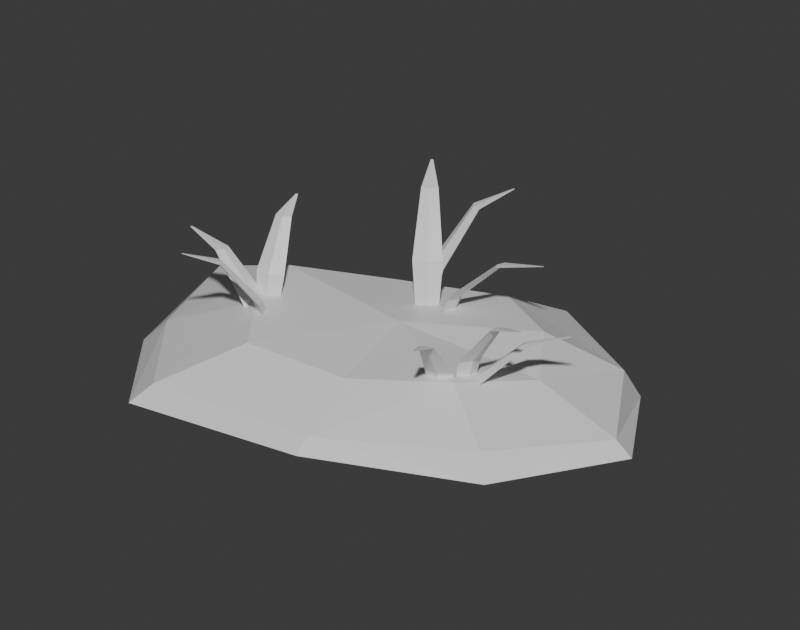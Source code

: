 # Source: MarshwardWestTussock.blend  (saved by Blender 5.1.30; exported with 4.5.12 LTS)
import bpy
from mathutils import Matrix  # noqa: F401  (used for matrix-valued properties, if any)

bpy.ops.wm.read_factory_settings(use_empty=True)
scene = bpy.context.scene
scene.name = 'MarshwardWestTussock'

# ---- collections
col_collection = bpy.data.collections.new('Collection'); scene.collection.children.link(col_collection)

# ---- materials (node trees are filled in below, after node groups)
mat_m_marshwardpeat = bpy.data.materials.new('M_MarshwardPeat')
mat_m_marshwardpeat.diffuse_color = (0.13, 0.16, 0.11, 1.0)
mat_m_marshwardmoss = bpy.data.materials.new('M_MarshwardMoss')
mat_m_marshwardmoss.diffuse_color = (0.23, 0.34, 0.12, 1.0)
mat_m_marshwardreedgreen = bpy.data.materials.new('M_MarshwardReedGreen')
mat_m_marshwardreedgreen.diffuse_color = (0.3, 0.43, 0.16, 1.0)

# ---- material node trees
mat_m_marshwardpeat.use_nodes = True; mat_m_marshwardpeat.node_tree.nodes.clear()
_N = mat_m_marshwardpeat.node_tree.nodes; _L = mat_m_marshwardpeat.node_tree.links
n0 = _N.new('ShaderNodeBsdfPrincipled'); n0.name = 'Principled BSDF'; n0.location = (-200, 100)
n1 = _N.new('ShaderNodeOutputMaterial'); n1.name = 'Material Output'; n1.location = (200, 100)
_L.new(n0.outputs[0], n1.inputs[0])
n1.is_active_output = True
mat_m_marshwardmoss.use_nodes = True; mat_m_marshwardmoss.node_tree.nodes.clear()
_N = mat_m_marshwardmoss.node_tree.nodes; _L = mat_m_marshwardmoss.node_tree.links
n0 = _N.new('ShaderNodeBsdfPrincipled'); n0.name = 'Principled BSDF'; n0.location = (-200, 100)
n1 = _N.new('ShaderNodeOutputMaterial'); n1.name = 'Material Output'; n1.location = (200, 100)
_L.new(n0.outputs[0], n1.inputs[0])
n1.is_active_output = True
mat_m_marshwardreedgreen.use_nodes = True; mat_m_marshwardreedgreen.node_tree.nodes.clear()
_N = mat_m_marshwardreedgreen.node_tree.nodes; _L = mat_m_marshwardreedgreen.node_tree.links
n0 = _N.new('ShaderNodeBsdfPrincipled'); n0.name = 'Principled BSDF'; n0.location = (-200, 100)
n1 = _N.new('ShaderNodeOutputMaterial'); n1.name = 'Material Output'; n1.location = (200, 100)
_L.new(n0.outputs[0], n1.inputs[0])
n1.is_active_output = True

# ---- world
world_world = bpy.data.worlds.new('World'); scene.world = world_world
world_world.use_nodes = True; world_world.node_tree.nodes.clear()
_N = world_world.node_tree.nodes; _L = world_world.node_tree.links
n0 = _N.new('ShaderNodeOutputWorld'); n0.name = 'World Output'; n0.location = (200, 100)
n1 = _N.new('ShaderNodeBackground'); n1.name = 'Background'; n1.location = (-200, 100)
n1.inputs[0].default_value = (0.05088, 0.05088, 0.05088, 1.0)
_L.new(n1.outputs[0], n0.inputs[0])
n0.is_active_output = True
world_world.color = (0.05088, 0.05088, 0.05088)
world_world.sun_shadow_jitter_overblur = 0.0

# ---- cameras
cam_camera_001 = bpy.data.cameras.new('Camera.001')
cam_camera_001.type = 'ORTHO'
cam_camera_001.clip_end = 1e+04
cam_camera_001.ortho_scale = 310.0
cam_camera_001.display_size = 100.0

# ---- meshes
me_sm_marshwardwesttussock_01 = bpy.data.meshes.new('SM_MarshwardWestTussock_01')
me_sm_marshwardwesttussock_01.from_pydata([(120.0, -5.152, 0.0), (82.88, 45.85, 0.0), (19.8, 85.0, 0.0), (-61.36, 67.33, 0.0), (-120.0, 25.26, 0.0), (-102.7, -31.09, 0.0), (-66.88, -84.43, 0.0), (17.25, -85.0, 0.0), (92.27, -61.75, 0.0), (112.2, -5.152, 6.0), (78.02, 41.77, 11.0), (19.98, 77.79, 9.0), (-54.69, 61.53, 7.0), (-108.6, 22.83, 12.0), (-92.74, -29.02, 10.0), (-59.76, -78.09, 8.0), (17.63, -78.61, 6.0), (86.65, -57.22, 11.0), (73.78, -5.152, 21.0), (52.25, 24.43, 26.0), (15.67, 47.14, 24.0), (-31.41, 36.89, 22.0), (-65.42, 12.49, 27.0), (-55.4, -20.2, 25.0), (-34.61, -51.13, 23.0), (14.19, -51.46, 21.0), (57.7, -37.98, 26.0), (1.833, -3.025, 26.0), (-53.18, -19.8, 12.0), (-52.44, -23.7, 12.0), (-50.38, -20.28, 12.0), (-51.11, -16.37, 12.0), (-60.02, -18.62, 25.52), (-59.13, -24.72, 25.52), (-56.14, -19.29, 25.52), (-57.04, -13.2, 25.52), (-77.39, -15.65, 40.48), (-76.74, -19.11, 40.48), (-74.91, -16.07, 40.48), (-75.56, -12.61, 40.48), (-94.18, -12.77, 44.0), (-93.89, -13.31, 44.0), (-93.43, -12.9, 44.0), (-93.72, -12.36, 44.0), (-55.38, -13.37, 12.0), (-58.79, -15.56, 12.0), (-54.74, -16.07, 12.0), (-51.33, -13.88, 12.0), (-56.47, -8.815, 33.64), (-61.89, -12.0, 33.64), (-55.58, -12.54, 33.64), (-50.16, -9.365, 33.64), (-59.06, 2.093, 53.36), (-62.08, 0.1604, 53.36), (-58.49, -0.2895, 53.36), (-55.47, 1.643, 53.36), (-61.55, 12.58, 58.0), (-61.94, 12.11, 58.0), (-61.38, 11.85, 58.0), (-60.98, 12.32, 58.0), (-47.33, -23.12, 12.0), (-43.65, -24.84, 12.0), (-45.29, -21.2, 12.0), (-48.97, -19.49, 12.0), (-51.5, -27.04, 28.42), (-45.91, -29.91, 28.42), (-48.67, -24.38, 28.42), (-54.27, -21.5, 28.42), (-61.82, -36.72, 45.08), (-58.56, -38.24, 45.08), (-60.01, -35.02, 45.08), (-63.27, -33.5, 45.08), (-71.77, -46.06, 49.0), (-71.15, -46.14, 49.0), (-71.22, -45.54, 49.0), (-71.84, -45.45, 49.0), (-6.166, 24.73, 12.0), (-10.17, 25.53, 12.0), (-7.674, 22.38, 12.0), (-3.673, 21.58, 12.0), (-2.92, 29.78, 38.28), (-9.067, 31.25, 38.28), (-5.007, 26.53, 38.28), (1.14, 25.05, 38.28), (5.18, 42.37, 60.72), (1.637, 43.08, 60.72), (3.847, 40.3, 60.72), (7.39, 39.59, 60.72), (13.0, 54.53, 66.0), (12.38, 54.46, 66.0), (12.59, 53.9, 66.0), (13.21, 53.96, 66.0), (-2.265, 19.37, 12.0), (-4.586, 16.1, 12.0), (-0.6336, 17.11, 12.0), (1.687, 20.37, 12.0), (-5.591, 23.99, 41.76), (-9.391, 19.07, 41.76), (-3.332, 20.85, 41.76), (0.4676, 25.77, 41.76), (-13.82, 35.41, 66.24), (-15.88, 32.51, 66.24), (-12.38, 33.4, 66.24), (-10.32, 36.29, 66.24), (-21.75, 46.41, 72.0), (-21.94, 45.83, 72.0), (-21.31, 45.8, 72.0), (-21.13, 46.38, 72.0), (3.25, 22.61, 12.0), (1.499, 26.2, 12.0), (0.416, 22.37, 12.0), (2.167, 18.78, 12.0), (10.99, 23.27, 30.16), (8.502, 28.93, 30.16), (7.065, 22.94, 30.16), (9.551, 17.28, 30.16), (30.9, 24.96, 47.84), (29.35, 28.14, 47.84), (28.4, 24.75, 47.84), (29.94, 21.57, 47.84), (50.17, 26.6, 52.0), (49.75, 27.05, 52.0), (49.41, 26.54, 52.0), (49.83, 26.09, 52.0), (51.36, -24.62, 12.0), (50.9, -20.68, 12.0), (48.59, -23.95, 12.0), (49.05, -27.9, 12.0), (57.62, -26.14, 31.32), (57.16, -20.0, 31.32), (53.8, -25.22, 31.32), (54.25, -31.35, 31.32), (73.36, -29.96, 49.68), (72.96, -26.46, 49.68), (70.92, -29.36, 49.68), (71.32, -32.86, 49.68), (88.57, -33.64, 54.0), (88.31, -33.08, 54.0), (87.82, -33.46, 54.0), (88.07, -34.01, 54.0), (47.13, -31.98, 12.0), (50.33, -29.52, 12.0), (46.25, -29.35, 12.0), (43.05, -31.82, 12.0), (48.87, -37.19, 27.26), (53.99, -33.56, 27.26), (47.66, -33.55, 27.26), (42.54, -37.18, 27.26), (53.16, -50.01, 43.24), (56.0, -47.83, 43.24), (52.38, -47.69, 43.24), (49.55, -49.87, 43.24), (57.29, -62.37, 47.0), (57.64, -61.87, 47.0), (57.06, -61.66, 47.0), (56.71, -62.16, 47.0), (56.55, -27.67, 12.0), (53.04, -25.65, 12.0), (54.34, -29.41, 12.0), (57.86, -31.43, 12.0), (61.82, -23.52, 24.36), (56.51, -20.18, 24.36), (58.76, -25.93, 24.36), (64.08, -29.27, 24.36), (75.16, -13.03, 38.64), (72.05, -11.23, 38.64), (73.21, -14.56, 38.64), (76.32, -16.36, 38.64), (88.06, -2.882, 42.0), (87.45, -2.745, 42.0), (87.46, -3.351, 42.0), (88.07, -3.488, 42.0)], [], [(7, 5, 3), (1, 9, 0), (1, 11, 10), (2, 12, 11), (3, 13, 12), (5, 13, 4), (6, 14, 5), (7, 15, 6), (8, 16, 7), (8, 9, 17), (10, 18, 9), (10, 20, 19), (11, 21, 20), (12, 22, 21), (14, 22, 13), (15, 23, 14), (16, 24, 15), (16, 26, 25), (17, 18, 26), (18, 19, 27), (19, 20, 27), (20, 21, 27), (21, 22, 27), (22, 23, 27), (23, 24, 27), (24, 25, 27), (25, 26, 27), (26, 18, 27), (30, 28, 31), (28, 33, 32), (29, 34, 33), (31, 34, 30), (28, 35, 31), (32, 37, 36), (33, 38, 37), (35, 38, 34), (32, 39, 35), (36, 41, 40), (37, 42, 41), (39, 42, 38), (36, 43, 39), (40, 42, 43), (46, 44, 47), (44, 49, 48), (45, 50, 49), (47, 50, 46), (44, 51, 47), (48, 53, 52), (49, 54, 53), (51, 54, 50), (48, 55, 51), (52, 57, 56), (53, 58, 57), (55, 58, 54), (52, 59, 55), (56, 58, 59), (62, 60, 63), (60, 65, 64), (61, 66, 65), (63, 66, 62), (60, 67, 63), (64, 69, 68), (65, 70, 69), (67, 70, 66), (64, 71, 67), (68, 73, 72), (69, 74, 73), (71, 74, 70), (68, 75, 71), (72, 74, 75), (78, 76, 79), (76, 81, 80), (77, 82, 81), (79, 82, 78), (76, 83, 79), (80, 85, 84), (81, 86, 85), (83, 86, 82), (80, 87, 83), (84, 89, 88), (85, 90, 89), (87, 90, 86), (84, 91, 87), (88, 90, 91), (94, 92, 95), (92, 97, 96), (93, 98, 97), (95, 98, 94), (92, 99, 95), (96, 101, 100), (97, 102, 101), (99, 102, 98), (96, 103, 99), (100, 105, 104), (101, 106, 105), (103, 106, 102), (100, 107, 103), (104, 106, 107), (110, 108, 111), (108, 113, 112), (109, 114, 113), (111, 114, 110), (108, 115, 111), (112, 117, 116), (113, 118, 117), (115, 118, 114), (112, 119, 115), (116, 121, 120), (117, 122, 121), (119, 122, 118), (116, 123, 119), (120, 122, 123), (126, 124, 127), (124, 129, 128), (125, 130, 129), (127, 130, 126), (124, 131, 127), (128, 133, 132), (129, 134, 133), (131, 134, 130), (128, 135, 131), (132, 137, 136), (133, 138, 137), (135, 138, 134), (132, 139, 135), (136, 138, 139), (142, 140, 143), (140, 145, 144), (141, 146, 145), (143, 146, 142), (140, 147, 143), (144, 149, 148), (145, 150, 149), (147, 150, 146), (144, 151, 147), (148, 153, 152), (149, 154, 153), (151, 154, 150), (148, 155, 151), (152, 154, 155), (158, 156, 159), (156, 161, 160), (157, 162, 161), (159, 162, 158), (156, 163, 159), (160, 165, 164), (161, 166, 165), (163, 166, 162), (160, 167, 163), (164, 169, 168), (165, 170, 169), (167, 170, 166), (164, 171, 167), (168, 170, 171), (0, 8, 1), (8, 7, 1), (7, 6, 5), (5, 4, 3), (3, 2, 7), (2, 1, 7), (1, 10, 9), (1, 2, 11), (2, 3, 12), (3, 4, 13), (5, 14, 13), (6, 15, 14), (7, 16, 15), (8, 17, 16), (8, 0, 9), (10, 19, 18), (10, 11, 20), (11, 12, 21), (12, 13, 22), (14, 23, 22), (15, 24, 23), (16, 25, 24), (16, 17, 26), (17, 9, 18), (30, 29, 28), (28, 29, 33), (29, 30, 34), (31, 35, 34), (28, 32, 35), (32, 33, 37), (33, 34, 38), (35, 39, 38), (32, 36, 39), (36, 37, 41), (37, 38, 42), (39, 43, 42), (36, 40, 43), (40, 41, 42), (46, 45, 44), (44, 45, 49), (45, 46, 50), (47, 51, 50), (44, 48, 51), (48, 49, 53), (49, 50, 54), (51, 55, 54), (48, 52, 55), (52, 53, 57), (53, 54, 58), (55, 59, 58), (52, 56, 59), (56, 57, 58), (62, 61, 60), (60, 61, 65), (61, 62, 66), (63, 67, 66), (60, 64, 67), (64, 65, 69), (65, 66, 70), (67, 71, 70), (64, 68, 71), (68, 69, 73), (69, 70, 74), (71, 75, 74), (68, 72, 75), (72, 73, 74), (78, 77, 76), (76, 77, 81), (77, 78, 82), (79, 83, 82), (76, 80, 83), (80, 81, 85), (81, 82, 86), (83, 87, 86), (80, 84, 87), (84, 85, 89), (85, 86, 90), (87, 91, 90), (84, 88, 91), (88, 89, 90), (94, 93, 92), (92, 93, 97), (93, 94, 98), (95, 99, 98), (92, 96, 99), (96, 97, 101), (97, 98, 102), (99, 103, 102), (96, 100, 103), (100, 101, 105), (101, 102, 106), (103, 107, 106), (100, 104, 107), (104, 105, 106), (110, 109, 108), (108, 109, 113), (109, 110, 114), (111, 115, 114), (108, 112, 115), (112, 113, 117), (113, 114, 118), (115, 119, 118), (112, 116, 119), (116, 117, 121), (117, 118, 122), (119, 123, 122), (116, 120, 123), (120, 121, 122), (126, 125, 124), (124, 125, 129), (125, 126, 130), (127, 131, 130), (124, 128, 131), (128, 129, 133), (129, 130, 134), (131, 135, 134), (128, 132, 135), (132, 133, 137), (133, 134, 138), (135, 139, 138), (132, 136, 139), (136, 137, 138), (142, 141, 140), (140, 141, 145), (141, 142, 146), (143, 147, 146), (140, 144, 147), (144, 145, 149), (145, 146, 150), (147, 151, 150), (144, 148, 151), (148, 149, 153), (149, 150, 154), (151, 155, 154), (148, 152, 155), (152, 153, 154), (158, 157, 156), (156, 157, 161), (157, 158, 162), (159, 163, 162), (156, 160, 163), (160, 161, 165), (161, 162, 166), (163, 167, 166), (160, 164, 167), (164, 165, 169), (165, 166, 170), (167, 171, 170), (164, 168, 171), (168, 169, 170)])
me_sm_marshwardwesttussock_01.polygons.foreach_set('material_index', [0, 0, 0, 0, 0, 0, 0, 0, 0, 0, 1, 0, 1, 1, 0, 1, 1, 0, 1, 1, 1, 1, 1, 1, 1, 1, 1, 1, 2, 2, 2, 2, 2, 2, 2, 2, 2, 2, 2, 2, 2, 2, 2, 2, 2, 2, 2, 2, 2, 2, 2, 2, 2, 2, 2, 2, 2, 2, 2, 2, 2, 2, 2, 2, 2, 2, 2, 2, 2, 2, 2, 2, 2, 2, 2, 2, 2, 2, 2, 2, 2, 2, 2, 2, 2, 2, 2, 2, 2, 2, 2, 2, 2, 2, 2, 2, 2, 2, 2, 2, 2, 2, 2, 2, 2, 2, 2, 2, 2, 2, 2, 2, 2, 2, 2, 2, 2, 2, 2, 2, 2, 2, 2, 2, 2, 2, 2, 2, 2, 2, 2, 2, 2, 2, 2, 2, 2, 2, 2, 2, 2, 2, 2, 2, 2, 2, 2, 2, 2, 2, 2, 2, 2, 2, 0, 0, 0, 0, 0, 0, 0, 0, 0, 0, 0, 0, 0, 0, 0, 1, 0, 1, 1, 0, 1, 1, 0, 1, 2, 2, 2, 2, 2, 2, 2, 2, 2, 2, 2, 2, 2, 2, 2, 2, 2, 2, 2, 2, 2, 2, 2, 2, 2, 2, 2, 2, 2, 2, 2, 2, 2, 2, 2, 2, 2, 2, 2, 2, 2, 2, 2, 2, 2, 2, 2, 2, 2, 2, 2, 2, 2, 2, 2, 2, 2, 2, 2, 2, 2, 2, 2, 2, 2, 2, 2, 2, 2, 2, 2, 2, 2, 2, 2, 2, 2, 2, 2, 2, 2, 2, 2, 2, 2, 2, 2, 2, 2, 2, 2, 2, 2, 2, 2, 2, 2, 2, 2, 2, 2, 2, 2, 2, 2, 2, 2, 2, 2, 2, 2, 2, 2, 2, 2, 2, 2, 2, 2, 2, 2, 2, 2, 2, 2, 2])
_uv = me_sm_marshwardwesttussock_01.uv_layers.new(name='UVMap')
_uv.uv.foreach_set('vector', [0.4503, 0.3273, 0.2225, 0.5859, 0.008449, 0.4063, 0.9437, 0.3801, 0.9916, 0.501, 0.9743, 0.5202, 0.9437, 0.3801, 0.9593, 0.1958, 0.9757, 0.3721, 0.9312, 0.1885, 0.9916, 0.03023, 0.9593, 0.1958, 0.9143, 0.3589, 0.8536, 0.517, 0.8942, 0.3481, 0.5082, 0.6936, 0.4672, 0.5654, 0.5055, 0.5463, 0.4947, 0.8613, 0.4747, 0.7014, 0.5082, 0.6936, 0.4672, 0.3176, 0.5603, 0.4976, 0.5513, 0.5214, 0.5573, 0.7247, 0.5251, 0.5587, 0.543, 0.5463, 0.5573, 0.7247, 0.5251, 0.8682, 0.5254, 0.7225, 0.716, 0.0451, 0.607, 0.1011, 0.5682, 0.008449, 0.716, 0.0451, 0.7913, 0.1907, 0.7003, 0.1241, 0.8604, 0.1507, 0.8125, 0.3152, 0.7913, 0.1907, 0.8942, 0.3481, 0.7871, 0.4216, 0.8125, 0.3152, 0.712, 0.5294, 0.7871, 0.4216, 0.8536, 0.517, 0.5603, 0.4976, 0.6977, 0.4294, 0.712, 0.5294, 0.4828, 0.3102, 0.6021, 0.4094, 0.5603, 0.4976, 0.4828, 0.3102, 0.5435, 0.1722, 0.5532, 0.2913, 0.4672, 0.1214, 0.607, 0.1011, 0.5435, 0.1722, 0.607, 0.1011, 0.7003, 0.1241, 0.6833, 0.2735, 0.7003, 0.1241, 0.7913, 0.1907, 0.6833, 0.2735, 0.7913, 0.1907, 0.8125, 0.3152, 0.6833, 0.2735, 0.8125, 0.3152, 0.7871, 0.4216, 0.6833, 0.2735, 0.7871, 0.4216, 0.6977, 0.4294, 0.6833, 0.2735, 0.6977, 0.4294, 0.6021, 0.4094, 0.6833, 0.2735, 0.6021, 0.4094, 0.5532, 0.2913, 0.6833, 0.2735, 0.5532, 0.2913, 0.5435, 0.1722, 0.6833, 0.2735, 0.5435, 0.1722, 0.607, 0.1011, 0.6833, 0.2735, 0.6244, 0.8359, 0.6175, 0.8386, 0.6175, 0.8282, 0.7582, 0.7684, 0.7582, 0.7279, 0.768, 0.7306, 0.4167, 0.776, 0.4102, 0.7389, 0.4259, 0.7377, 0.4001, 0.776, 0.4102, 0.7389, 0.4065, 0.7769, 0.7582, 0.7684, 0.782, 0.7377, 0.7673, 0.7731, 0.3308, 0.7976, 0.3168, 0.7566, 0.3248, 0.7519, 0.2166, 0.7001, 0.2075, 0.6534, 0.2165, 0.6515, 0.1863, 0.6955, 0.2075, 0.6534, 0.2006, 0.7029, 0.768, 0.7306, 0.7763, 0.682, 0.782, 0.7377, 0.3248, 0.7519, 0.3166, 0.7091, 0.3176, 0.7079, 0.2165, 0.6515, 0.2152, 0.6048, 0.2166, 0.604, 0.1995, 0.6488, 0.2152, 0.6048, 0.2075, 0.6534, 0.3248, 0.7519, 0.319, 0.7087, 0.3339, 0.7538, 0.2155, 0.6028, 0.2152, 0.6048, 0.2141, 0.6036, 0.4501, 0.7448, 0.4433, 0.7473, 0.4433, 0.7366, 0.2997, 0.7181, 0.2792, 0.6626, 0.2949, 0.6603, 0.7761, 0.6609, 0.7582, 0.6064, 0.7698, 0.6066, 0.4339, 0.7182, 0.4501, 0.6626, 0.4441, 0.7197, 0.8044, 0.728, 0.8147, 0.68, 0.8147, 0.7293, 0.2949, 0.6603, 0.2906, 0.6042, 0.2997, 0.6028, 0.7698, 0.6066, 0.7693, 0.5463, 0.7761, 0.5463, 0.4345, 0.6605, 0.4429, 0.6041, 0.4501, 0.6626, 0.827, 0.6044, 0.827, 0.5463, 0.8376, 0.6029, 0.8078, 0.8426, 0.8064, 0.8149, 0.8077, 0.8139, 0.8442, 0.65, 0.8285, 0.6232, 0.8295, 0.622, 0.827, 0.6544, 0.8285, 0.6232, 0.8363, 0.6553, 0.8078, 0.8426, 0.809, 0.8149, 0.8167, 0.8458, 0.828, 0.6213, 0.8285, 0.6232, 0.827, 0.6226, 0.07445, 0.8362, 0.06764, 0.8335, 0.07445, 0.8256, 0.3708, 0.7744, 0.3522, 0.737, 0.367, 0.7386, 0.2545, 0.7036, 0.2497, 0.6602, 0.2623, 0.6589, 0.2361, 0.7028, 0.2497, 0.6602, 0.2466, 0.7046, 0.3708, 0.7744, 0.3829, 0.737, 0.381, 0.7732, 0.6804, 0.7187, 0.6871, 0.7508, 0.6783, 0.754, 0.2623, 0.6589, 0.2427, 0.6044, 0.2497, 0.6035, 0.2335, 0.6577, 0.2427, 0.6044, 0.2497, 0.6602, 0.6804, 0.7187, 0.6696, 0.7508, 0.665, 0.7136, 0.6783, 0.754, 0.6783, 0.7883, 0.677, 0.7893, 0.7161, 0.8005, 0.7175, 0.8386, 0.7161, 0.8393, 0.7331, 0.8045, 0.7175, 0.8386, 0.7253, 0.7993, 0.6783, 0.754, 0.6758, 0.7883, 0.6696, 0.7508, 0.7171, 0.8405, 0.7175, 0.8386, 0.7186, 0.8398, 0.122, 0.8329, 0.1152, 0.8303, 0.122, 0.8222, 0.1605, 0.705, 0.139, 0.647, 0.1553, 0.6456, 0.7404, 0.6852, 0.7252, 0.6175, 0.7413, 0.6157, 0.7219, 0.6852, 0.7252, 0.6175, 0.7299, 0.6865, 0.1605, 0.705, 0.1694, 0.6411, 0.1694, 0.702, 0.1553, 0.6456, 0.1475, 0.6035, 0.1568, 0.6028, 0.7413, 0.6157, 0.7315, 0.5474, 0.7407, 0.5463, 0.7123, 0.6157, 0.7315, 0.5474, 0.7252, 0.6175, 0.1413, 0.8016, 0.1564, 0.765, 0.1557, 0.8091, 0.1483, 0.7604, 0.1539, 0.7234, 0.1553, 0.7227, 0.02571, 0.8273, 0.02429, 0.7867, 0.02571, 0.786, 0.008449, 0.8237, 0.02429, 0.7867, 0.01651, 0.8287, 0.1483, 0.7604, 0.1564, 0.7238, 0.1564, 0.765, 0.02463, 0.7848, 0.02429, 0.7867, 0.02321, 0.7855, 0.05074, 0.8336, 0.04394, 0.8363, 0.04394, 0.8256, 0.6342, 0.6958, 0.6175, 0.6175, 0.6336, 0.6165, 0.6913, 0.6957, 0.6812, 0.6179, 0.6954, 0.6165, 0.6719, 0.6963, 0.6812, 0.6179, 0.6823, 0.6967, 0.6342, 0.6958, 0.6481, 0.6175, 0.6433, 0.6966, 0.6336, 0.6165, 0.6282, 0.5469, 0.6373, 0.5463, 0.6954, 0.6165, 0.6742, 0.5472, 0.6821, 0.5463, 0.665, 0.6174, 0.6742, 0.5472, 0.6812, 0.6179, 0.6336, 0.6165, 0.6454, 0.5469, 0.6481, 0.6175, 0.2815, 0.8403, 0.2798, 0.8053, 0.2811, 0.8044, 0.417, 0.8303, 0.4012, 0.7957, 0.4023, 0.7945, 0.3998, 0.834, 0.4012, 0.7957, 0.409, 0.8353, 0.2815, 0.8403, 0.2824, 0.8053, 0.2904, 0.8436, 0.4009, 0.7938, 0.4012, 0.7957, 0.3998, 0.795, 0.2335, 0.8355, 0.2404, 0.8382, 0.2335, 0.846, 0.8406, 0.7916, 0.8315, 0.7543, 0.8406, 0.7462, 0.7706, 0.8385, 0.7582, 0.7966, 0.7706, 0.79, 0.3998, 0.7181, 0.417, 0.6707, 0.4098, 0.7208, 0.3522, 0.8378, 0.3651, 0.7973, 0.3607, 0.8416, 0.1068, 0.7068, 0.0965, 0.6569, 0.1052, 0.6536, 0.8088, 0.6558, 0.8011, 0.6032, 0.8101, 0.601, 0.4017, 0.6667, 0.4086, 0.6052, 0.417, 0.6707, 0.1068, 0.7068, 0.1138, 0.6569, 0.1221, 0.7119, 0.1052, 0.6536, 0.1037, 0.6038, 0.105, 0.6028, 0.8101, 0.601, 0.8081, 0.5483, 0.8095, 0.5474, 0.793, 0.5988, 0.8081, 0.5483, 0.8011, 0.6032, 0.1052, 0.6536, 0.1062, 0.6038, 0.1138, 0.6569, 0.8083, 0.5463, 0.8081, 0.5483, 0.807, 0.5471, 0.139, 0.8365, 0.1459, 0.8337, 0.1459, 0.8442, 0.2893, 0.7866, 0.2728, 0.7366, 0.2837, 0.7395, 0.8092, 0.7951, 0.7989, 0.7492, 0.8146, 0.7462, 0.364, 0.7181, 0.3829, 0.6691, 0.3731, 0.7201, 0.2893, 0.7866, 0.2997, 0.7409, 0.2997, 0.7875, 0.2337, 0.7288, 0.2506, 0.766, 0.2425, 0.7704, 0.1875, 0.7229, 0.1953, 0.7651, 0.1863, 0.7672, 0.3692, 0.6662, 0.372, 0.6046, 0.3829, 0.6691, 0.4339, 0.8309, 0.4479, 0.7938, 0.4479, 0.8391, 0.2425, 0.7704, 0.2506, 0.8097, 0.2495, 0.8109, 0.1863, 0.7672, 0.1884, 0.8101, 0.187, 0.8109, 0.2034, 0.7695, 0.1884, 0.8101, 0.1953, 0.7651, 0.2425, 0.7704, 0.2481, 0.8101, 0.2335, 0.7684, 0.1881, 0.8121, 0.1884, 0.8101, 0.1895, 0.8112, 0.09149, 0.833, 0.09827, 0.8304, 0.09827, 0.8411, 0.7352, 0.7791, 0.7161, 0.7471, 0.7313, 0.7419, 0.6337, 0.8091, 0.6175, 0.7705, 0.6327, 0.7673, 0.6705, 0.8449, 0.6809, 0.8091, 0.6809, 0.8467, 0.7352, 0.7791, 0.7413, 0.7364, 0.7413, 0.7756, 0.7313, 0.7419, 0.7289, 0.7063, 0.7377, 0.7034, 0.6327, 0.7673, 0.625, 0.7154, 0.6337, 0.7135, 0.1085, 0.7302, 0.09945, 0.7659, 0.09213, 0.7288, 0.05816, 0.7424, 0.04403, 0.7705, 0.04394, 0.7338, 0.05196, 0.7757, 0.04644, 0.808, 0.04498, 0.8087, 0.09149, 0.7711, 0.1073, 0.8034, 0.1062, 0.8047, 0.1088, 0.7671, 0.1073, 0.8034, 0.09945, 0.7659, 0.05196, 0.7757, 0.04394, 0.8074, 0.04403, 0.7705, 0.1077, 0.8054, 0.1073, 0.8034, 0.1088, 0.8041, 0.06264, 0.7169, 0.06176, 0.7096, 0.07195, 0.7118, 0.5846, 0.8414, 0.5742, 0.8182, 0.5902, 0.8152, 0.3471, 0.6881, 0.3319, 0.6558, 0.3471, 0.6518, 0.3276, 0.691, 0.3319, 0.6558, 0.3374, 0.6908, 0.06176, 0.7096, 0.07459, 0.6939, 0.07195, 0.7118, 0.05866, 0.6911, 0.04394, 0.6503, 0.05219, 0.6457, 0.3471, 0.6518, 0.3252, 0.6052, 0.3338, 0.6028, 0.3166, 0.6564, 0.3252, 0.6052, 0.3319, 0.6558, 0.05866, 0.6911, 0.06121, 0.6477, 0.07459, 0.6939, 0.05219, 0.6457, 0.04565, 0.604, 0.04679, 0.6028, 0.5914, 0.7967, 0.59, 0.7512, 0.5914, 0.7505, 0.5742, 0.7935, 0.59, 0.7512, 0.5823, 0.7983, 0.05219, 0.6457, 0.04816, 0.6036, 0.06121, 0.6477, 0.5903, 0.7493, 0.59, 0.7512, 0.5889, 0.75, 0.3303, 0.008449, 0.4503, 0.1216, 0.174, 0.06193, 0.4503, 0.1216, 0.4503, 0.3273, 0.174, 0.06193, 0.4503, 0.3273, 0.3837, 0.5374, 0.2225, 0.5859, 0.2225, 0.5859, 0.06821, 0.5856, 0.008449, 0.4063, 0.008449, 0.4063, 0.02716, 0.1895, 0.4503, 0.3273, 0.02716, 0.1895, 0.174, 0.06193, 0.4503, 0.3273, 0.9437, 0.3801, 0.9757, 0.3721, 0.9916, 0.501, 0.9437, 0.3801, 0.9312, 0.1885, 0.9593, 0.1958, 0.9312, 0.1885, 0.9716, 0.008449, 0.9916, 0.03023, 0.5742, 0.7324, 0.5742, 0.5463, 0.6006, 0.5614, 0.5082, 0.6936, 0.4747, 0.7014, 0.4672, 0.5654, 0.4947, 0.8613, 0.4672, 0.8562, 0.4747, 0.7014, 0.4672, 0.3176, 0.4828, 0.3102, 0.5603, 0.4976, 0.5573, 0.7247, 0.5254, 0.7225, 0.5251, 0.5587, 0.008449, 0.7679, 0.008449, 0.6028, 0.02704, 0.6114, 0.716, 0.0451, 0.7003, 0.1241, 0.607, 0.1011, 0.716, 0.0451, 0.8604, 0.1507, 0.7913, 0.1907, 0.8604, 0.1507, 0.8942, 0.3481, 0.8125, 0.3152, 0.8942, 0.3481, 0.8536, 0.517, 0.7871, 0.4216, 0.712, 0.5294, 0.6977, 0.4294, 0.7871, 0.4216, 0.5603, 0.4976, 0.6021, 0.4094, 0.6977, 0.4294, 0.4828, 0.3102, 0.5532, 0.2913, 0.6021, 0.4094, 0.4828, 0.3102, 0.4672, 0.1214, 0.5435, 0.1722, 0.4672, 0.1214, 0.5682, 0.008449, 0.607, 0.1011, 0.6244, 0.8359, 0.6244, 0.8464, 0.6175, 0.8386, 0.3253, 0.8476, 0.3166, 0.8515, 0.3166, 0.822, 0.4167, 0.776, 0.4065, 0.7769, 0.4102, 0.7389, 0.4001, 0.776, 0.3998, 0.7377, 0.4102, 0.7389, 0.7582, 0.7684, 0.768, 0.7306, 0.782, 0.7377, 0.3308, 0.7976, 0.3166, 0.8051, 0.3168, 0.7566, 0.2166, 0.7001, 0.2006, 0.7029, 0.2075, 0.6534, 0.1863, 0.6955, 0.1995, 0.6488, 0.2075, 0.6534, 0.768, 0.7306, 0.7682, 0.6779, 0.7763, 0.682, 0.3248, 0.7519, 0.3168, 0.7566, 0.3166, 0.7091, 0.2165, 0.6515, 0.2075, 0.6534, 0.2152, 0.6048, 0.1995, 0.6488, 0.2141, 0.6036, 0.2152, 0.6048, 0.3248, 0.7519, 0.3176, 0.7079, 0.319, 0.7087, 0.2155, 0.6028, 0.2166, 0.604, 0.2152, 0.6048, 0.4501, 0.7448, 0.4501, 0.7555, 0.4433, 0.7473, 0.2997, 0.7181, 0.2894, 0.7197, 0.2792, 0.6626, 0.7761, 0.6609, 0.7684, 0.661, 0.7582, 0.6064, 0.4339, 0.7182, 0.4345, 0.6605, 0.4501, 0.6626, 0.8044, 0.728, 0.7989, 0.6779, 0.8147, 0.68, 0.2949, 0.6603, 0.2792, 0.6626, 0.2906, 0.6042, 0.7698, 0.6066, 0.7582, 0.6064, 0.7693, 0.5463, 0.4345, 0.6605, 0.4339, 0.6028, 0.4429, 0.6041, 0.8336, 0.8578, 0.8336, 0.8139, 0.8417, 0.8182, 0.8078, 0.8426, 0.7989, 0.8458, 0.8064, 0.8149, 0.8442, 0.65, 0.8363, 0.6553, 0.8285, 0.6232, 0.827, 0.6544, 0.827, 0.6226, 0.8285, 0.6232, 0.8078, 0.8426, 0.8077, 0.8139, 0.809, 0.8149, 0.828, 0.6213, 0.8295, 0.622, 0.8285, 0.6232, 0.07445, 0.8362, 0.06764, 0.8441, 0.06764, 0.8335, 0.3708, 0.7744, 0.3615, 0.7732, 0.3522, 0.737, 0.2545, 0.7036, 0.2466, 0.7046, 0.2497, 0.6602, 0.2361, 0.7028, 0.2335, 0.6577, 0.2497, 0.6602, 0.3708, 0.7744, 0.367, 0.7386, 0.3829, 0.737, 0.6804, 0.7187, 0.696, 0.7136, 0.6871, 0.7508, 0.2623, 0.6589, 0.2497, 0.6602, 0.2427, 0.6044, 0.2335, 0.6577, 0.2335, 0.6028, 0.2427, 0.6044, 0.6804, 0.7187, 0.6783, 0.754, 0.6696, 0.7508, 0.6783, 0.754, 0.6871, 0.7508, 0.6783, 0.7883, 0.7161, 0.8005, 0.7253, 0.7993, 0.7175, 0.8386, 0.7331, 0.8045, 0.7186, 0.8398, 0.7175, 0.8386, 0.6783, 0.754, 0.677, 0.7893, 0.6758, 0.7883, 0.7171, 0.8405, 0.7161, 0.8393, 0.7175, 0.8386, 0.122, 0.8329, 0.1152, 0.841, 0.1152, 0.8303, 0.1605, 0.705, 0.15, 0.7058, 0.139, 0.647, 0.7404, 0.6852, 0.7299, 0.6865, 0.7252, 0.6175, 0.7219, 0.6852, 0.7123, 0.6157, 0.7252, 0.6175, 0.1605, 0.705, 0.1553, 0.6456, 0.1694, 0.6411, 0.1553, 0.6456, 0.139, 0.647, 0.1475, 0.6035, 0.7413, 0.6157, 0.7252, 0.6175, 0.7315, 0.5474, 0.7123, 0.6157, 0.7243, 0.5463, 0.7315, 0.5474, 0.1413, 0.8016, 0.1483, 0.7604, 0.1564, 0.765, 0.1483, 0.7604, 0.139, 0.7622, 0.1539, 0.7234, 0.02571, 0.8273, 0.01651, 0.8287, 0.02429, 0.7867, 0.008449, 0.8237, 0.02321, 0.7855, 0.02429, 0.7867, 0.1483, 0.7604, 0.1553, 0.7227, 0.1564, 0.7238, 0.02463, 0.7848, 0.02571, 0.786, 0.02429, 0.7867, 0.05074, 0.8336, 0.05074, 0.8442, 0.04394, 0.8363, 0.6342, 0.6958, 0.6238, 0.6966, 0.6175, 0.6175, 0.6913, 0.6957, 0.6823, 0.6967, 0.6812, 0.6179, 0.6719, 0.6963, 0.665, 0.6174, 0.6812, 0.6179, 0.6342, 0.6958, 0.6336, 0.6165, 0.6481, 0.6175, 0.6336, 0.6165, 0.6175, 0.6175, 0.6282, 0.5469, 0.6954, 0.6165, 0.6812, 0.6179, 0.6742, 0.5472, 0.665, 0.6174, 0.665, 0.5468, 0.6742, 0.5472, 0.6336, 0.6165, 0.6373, 0.5463, 0.6454, 0.5469, 0.2815, 0.8403, 0.2728, 0.8436, 0.2798, 0.8053, 0.417, 0.8303, 0.409, 0.8353, 0.4012, 0.7957, 0.3998, 0.834, 0.3998, 0.795, 0.4012, 0.7957, 0.2815, 0.8403, 0.2811, 0.8044, 0.2824, 0.8053, 0.4009, 0.7938, 0.4023, 0.7945, 0.4012, 0.7957, 0.2335, 0.8355, 0.2404, 0.8278, 0.2404, 0.8382, 0.8406, 0.7916, 0.8344, 0.7969, 0.8315, 0.7543, 0.7706, 0.8385, 0.7624, 0.8427, 0.7582, 0.7966, 0.3998, 0.7181, 0.4017, 0.6667, 0.417, 0.6707, 0.3522, 0.8378, 0.3522, 0.7913, 0.3651, 0.7973, 0.1068, 0.7068, 0.09149, 0.7119, 0.0965, 0.6569, 0.8088, 0.6558, 0.793, 0.659, 0.8011, 0.6032, 0.4017, 0.6667, 0.3998, 0.6028, 0.4086, 0.6052, 0.1068, 0.7068, 0.1052, 0.6536, 0.1138, 0.6569, 0.1052, 0.6536, 0.0965, 0.6569, 0.1037, 0.6038, 0.8101, 0.601, 0.8011, 0.6032, 0.8081, 0.5483, 0.793, 0.5988, 0.807, 0.5471, 0.8081, 0.5483, 0.1052, 0.6536, 0.105, 0.6028, 0.1062, 0.6038, 0.8083, 0.5463, 0.8095, 0.5474, 0.8081, 0.5483, 0.139, 0.8365, 0.139, 0.826, 0.1459, 0.8337, 0.2893, 0.7866, 0.2826, 0.7847, 0.2728, 0.7366, 0.8092, 0.7951, 0.7989, 0.797, 0.7989, 0.7492, 0.364, 0.7181, 0.3692, 0.6662, 0.3829, 0.6691, 0.2893, 0.7866, 0.2837, 0.7395, 0.2997, 0.7409, 0.2337, 0.7288, 0.248, 0.7215, 0.2506, 0.766, 0.1875, 0.7229, 0.2034, 0.7198, 0.1953, 0.7651, 0.3692, 0.6662, 0.364, 0.6028, 0.372, 0.6046, 0.8316, 0.7228, 0.8316, 0.6779, 0.8397, 0.6823, 0.2425, 0.7704, 0.2506, 0.766, 0.2506, 0.8097, 0.1863, 0.7672, 0.1953, 0.7651, 0.1884, 0.8101, 0.2034, 0.7695, 0.1895, 0.8112, 0.1884, 0.8101, 0.2425, 0.7704, 0.2495, 0.8109, 0.2481, 0.8101, 0.1881, 0.8121, 0.187, 0.8109, 0.1884, 0.8101, 0.09149, 0.833, 0.09149, 0.8222, 0.09827, 0.8304, 0.7352, 0.7791, 0.7253, 0.7824, 0.7161, 0.7471, 0.6337, 0.8091, 0.6238, 0.8113, 0.6175, 0.7705, 0.6705, 0.8449, 0.665, 0.8062, 0.6809, 0.8091, 0.7352, 0.7791, 0.7313, 0.7419, 0.7413, 0.7364, 0.7313, 0.7419, 0.7161, 0.7471, 0.7289, 0.7063, 0.6327, 0.7673, 0.6175, 0.7705, 0.625, 0.7154, 0.1085, 0.7302, 0.1088, 0.7671, 0.09945, 0.7659, 0.05816, 0.7424, 0.05196, 0.7757, 0.04403, 0.7705, 0.05196, 0.7757, 0.06127, 0.7746, 0.04644, 0.808, 0.09149, 0.7711, 0.09945, 0.7659, 0.1073, 0.8034, 0.1088, 0.7671, 0.1088, 0.8041, 0.1073, 0.8034, 0.05196, 0.7757, 0.04498, 0.8087, 0.04394, 0.8074, 0.1077, 0.8054, 0.1062, 0.8047, 0.1073, 0.8034, 0.06264, 0.7169, 0.05244, 0.7147, 0.06176, 0.7096, 0.5846, 0.8414, 0.5742, 0.8432, 0.5742, 0.8182, 0.3471, 0.6881, 0.3374, 0.6908, 0.3319, 0.6558, 0.3276, 0.691, 0.3166, 0.6564, 0.3319, 0.6558, 0.06176, 0.7096, 0.05866, 0.6911, 0.07459, 0.6939, 0.05866, 0.6911, 0.04394, 0.6985, 0.04394, 0.6503, 0.3471, 0.6518, 0.3319, 0.6558, 0.3252, 0.6052, 0.3166, 0.6564, 0.3166, 0.6054, 0.3252, 0.6052, 0.05866, 0.6911, 0.05219, 0.6457, 0.06121, 0.6477, 0.05219, 0.6457, 0.04394, 0.6503, 0.04565, 0.604, 0.5914, 0.7967, 0.5823, 0.7983, 0.59, 0.7512, 0.5742, 0.7935, 0.5889, 0.75, 0.59, 0.7512, 0.05219, 0.6457, 0.04679, 0.6028, 0.04816, 0.6036, 0.5903, 0.7493, 0.5914, 0.7505, 0.59, 0.7512])
me_sm_marshwardwesttussock_01.materials.append(mat_m_marshwardpeat)
me_sm_marshwardwesttussock_01.materials.append(mat_m_marshwardmoss)
me_sm_marshwardwesttussock_01.materials.append(mat_m_marshwardreedgreen)
me_sm_marshwardwesttussock_01.update()

# ---- objects
ob_sm_marshwardwesttussock_01 = bpy.data.objects.new('SM_MarshwardWestTussock_01', me_sm_marshwardwesttussock_01)
ob_camera = bpy.data.objects.new('Camera', cam_camera_001)

# ---- transforms, parenting, visibility, modifiers, constraints
ob_sm_marshwardwesttussock_01.location = (0.0, 0.0, 0.0)
ob_camera.location = (270.0, -332.0, 205.0)
ob_camera.rotation_euler = (1.177, 8.2e-08, 0.6828)

# ---- collection membership
scene.collection.objects.link(ob_sm_marshwardwesttussock_01)
col_collection.objects.link(ob_camera)

# ---- scene / render settings (as saved in the file)
scene.camera = ob_camera
scene.frame_start = 1; scene.frame_end = 250; scene.frame_set(1)
scene.render.engine = 'BLENDER_WORKBENCH'
scene.render.resolution_x = 940
scene.render.resolution_y = 740
scene.render.bake_bias = 0.0
scene.render.bake_samples = 0
scene.cycles.sampling_pattern = 'TABULATED_SOBOL'
scene.eevee.use_volume_custom_range = False
scene.unit_settings.scale_length = 0.01
bpy.context.view_layer.update()

# ---- added for rendering (the .blend has no usable light): sun
light_auto_sun = bpy.data.lights.new('AutoSun', 'SUN')
light_auto_sun.energy = 3.0
light_auto_sun.angle = 0.0523599
ob_auto_sun = bpy.data.objects.new('AutoSun', light_auto_sun)
scene.collection.objects.link(ob_auto_sun)
ob_auto_sun.rotation_euler = (0.872665, 0.174533, 0.523599)
bpy.context.view_layer.update()

